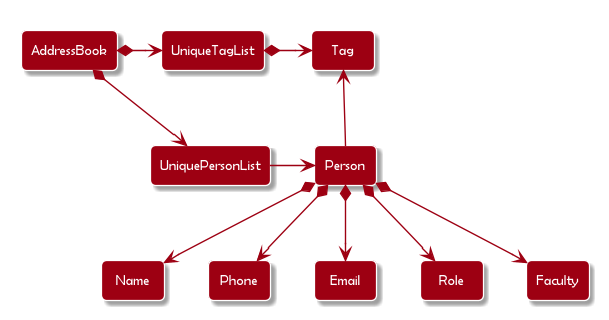

The diagram above was rendered by PlantUML. Its source (embedded in the PNG):
@startuml
!include style.puml
skinparam arrowThickness 1.1
skinparam arrowColor MODEL_COLOR
skinparam classBackgroundColor MODEL_COLOR

AddressBook *-right-> "1" UniquePersonList
AddressBook *-right-> "1" UniqueTagList
UniqueTagList -[hidden]down- UniquePersonList
UniqueTagList -[hidden]down- UniquePersonList

UniqueTagList *-right-> "*" Tag
UniquePersonList -right-> Person

Person -up-> "*" Tag

Person *--> Name
Person *--> Phone
Person *--> Email
Person *--> Role
Person *--> Faculty
@enduml